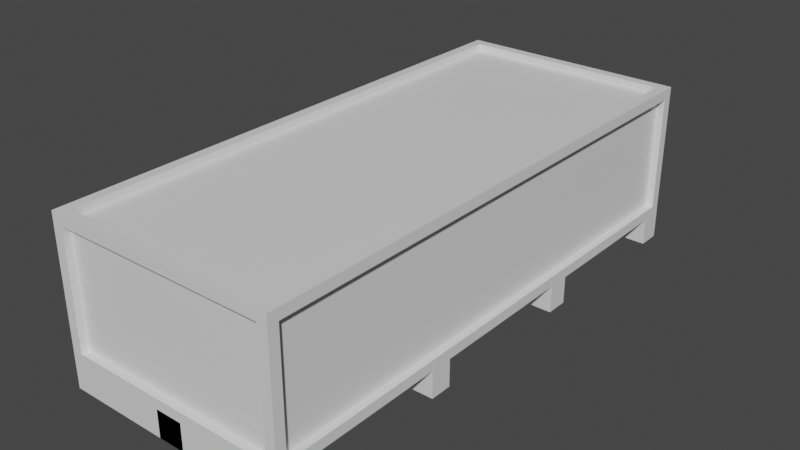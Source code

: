 # Source: WoodenCrate.blend  (saved by Blender 3.2.14; exported with 4.5.12 LTS)
import bpy
from mathutils import Matrix  # noqa: F401  (used for matrix-valued properties, if any)

bpy.ops.wm.read_factory_settings(use_empty=True)
scene = bpy.context.scene
scene.name = 'Scene'

# ---- collections
col_collection = bpy.data.collections.new('Collection'); scene.collection.children.link(col_collection)

# ---- materials (node trees are filled in below, after node groups)
mat_woodencrate = bpy.data.materials.new('WoodenCrate')
mat_woodencrate.use_transparent_shadow = False

# ---- node groups
ng_auto_smooth = bpy.data.node_groups.new('Auto Smooth', 'GeometryNodeTree')
_s = ng_auto_smooth.interface.new_socket(name='Geometry', in_out='OUTPUT', socket_type='NodeSocketGeometry')
_s = ng_auto_smooth.interface.new_socket(name='Geometry', in_out='INPUT', socket_type='NodeSocketGeometry')
_s = ng_auto_smooth.interface.new_socket(name='Angle', in_out='INPUT', socket_type='NodeSocketFloat')
_s.subtype = 'ANGLE'
_s.min_value = 0.0
_s.max_value = 3.142
ng_auto_smooth.is_modifier = True
_N = ng_auto_smooth.nodes; _L = ng_auto_smooth.links
n0 = _N.new('NodeGroupOutput'); n0.name = 'Group Output'; n0.location = (480, -100)
n1 = _N.new('NodeGroupInput'); n1.name = 'Group Input'; n1.location = (-420, -300)
n2 = _N.new('NodeGroupInput'); n2.name = 'Group Input.001'; n2.location = (-60, -100)
n3 = _N.new('GeometryNodeSetShadeSmooth'); n3.name = 'Set Shade Smooth'; n3.location = (120, -100)
n3.domain = 'EDGE'
n4 = _N.new('GeometryNodeSetShadeSmooth'); n4.name = 'Set Shade Smooth.001'; n4.location = (300, -100)
n5 = _N.new('GeometryNodeInputMeshEdgeAngle'); n5.name = 'Edge Angle'; n5.location = (-420, -220)
n6 = _N.new('GeometryNodeInputEdgeSmooth'); n6.name = 'Is Edge Smooth'; n6.location = (-60, -160)
n7 = _N.new('GeometryNodeInputShadeSmooth'); n7.name = 'Is Face Smooth'; n7.location = (-240, -340)
n8 = _N.new('FunctionNodeBooleanMath'); n8.name = 'Boolean Math'; n8.location = (-60, -220)
n9 = _N.new('FunctionNodeCompare'); n9.name = 'Compare'; n9.location = (-240, -180)
n9.operation = 'LESS_EQUAL'
_L.new(n5.outputs[0], n9.inputs[0])
_L.new(n4.outputs[0], n0.inputs[0])
_L.new(n1.outputs[1], n9.inputs[1])
_L.new(n9.outputs[0], n8.inputs[0])
_L.new(n7.outputs[0], n8.inputs[1])
_L.new(n2.outputs[0], n3.inputs[0])
_L.new(n6.outputs[0], n3.inputs[1])
_L.new(n3.outputs[0], n4.inputs[0])
_L.new(n8.outputs[0], n3.inputs[2])
n0.is_active_output = True

# ---- material node trees
mat_woodencrate.use_nodes = True; mat_woodencrate.node_tree.nodes.clear()
_N = mat_woodencrate.node_tree.nodes; _L = mat_woodencrate.node_tree.links
n0 = _N.new('ShaderNodeBsdfPrincipled'); n0.name = 'Principled BSDF'; n0.location = (10, 300)
n0.distribution = 'GGX'
n0.subsurface_method = 'RANDOM_WALK_SKIN'
n0.inputs[3].default_value = 1.45
n0.inputs[27].default_value = (0.0, 0.0, 0.0, 1.0)
n0.inputs[28].default_value = 1.0
n1 = _N.new('ShaderNodeOutputMaterial'); n1.name = 'Material Output'; n1.location = (300, 300)
_L.new(n0.outputs[0], n1.inputs[0])
n1.is_active_output = True

# ---- world
world_world = bpy.data.worlds.new('World'); scene.world = world_world
world_world.use_nodes = True; world_world.node_tree.nodes.clear()
_N = world_world.node_tree.nodes; _L = world_world.node_tree.links
n0 = _N.new('ShaderNodeOutputWorld'); n0.name = 'World Output'; n0.location = (300, 300)
n1 = _N.new('ShaderNodeBackground'); n1.name = 'Background'; n1.location = (10, 300)
n1.inputs[0].default_value = (0.05088, 0.05088, 0.05088, 1.0)
_L.new(n1.outputs[0], n0.inputs[0])
n0.is_active_output = True
world_world.color = (0.05088, 0.05088, 0.05088)
world_world.use_sun_shadow = False
world_world.sun_shadow_jitter_overblur = 0.0

# ---- meshes
me_woodencrate = bpy.data.meshes.new('WoodenCrate')
me_woodencrate.from_pydata([(0.4268, -1.0, 0.1001), (0.4268, -1.0, 0.6001), (0.4268, 1.0, 0.1001), (0.4268, 1.0, 0.6001), (-0.4268, -1.0, 0.6001), (-0.4268, 1.0, 0.1001), (-0.4268, 1.0, 0.6001), (0.4268, 0.9182, 0.0), (0.4268, 1.001, 0.0), (0.4268, 1.001, 0.1001), (0.4268, 0.2787, 0.0), (0.4268, 0.2787, 0.1001), (0.4268, 0.3611, 0.0), (0.4268, -0.3609, 0.0), (0.4268, -0.3609, 0.1001), (0.4268, -0.2785, 0.0), (0.4268, -0.2785, 0.1001), (0.4268, -1.0, 0.0), (0.4268, -0.9176, 0.0), (0.4268, -0.9176, 0.1001), (-0.4268, 0.9182, 0.0), (-0.4268, 1.001, 0.0), (-0.4268, 1.001, 0.1001), (-0.4268, 0.2787, 0.0), (-0.4268, 0.2787, 0.1001), (-0.4268, 0.3611, 0.0), (-0.4268, -0.3609, 0.0), (-0.4268, -0.3609, 0.1001), (-0.4268, -0.2785, 0.0), (-0.4268, -0.2785, 0.1001), (-0.4268, -1.0, 0.0), (-0.4268, -1.0, 0.1001), (-0.4268, -0.9176, 0.0), (-0.4268, -0.9176, 0.1001), (0.4268, 0.9621, 0.138), (0.4268, 0.9621, 0.5623), (0.4268, -0.9621, 0.5623), (0.4268, -0.9621, 0.138), (-0.3889, -1.0, 0.138), (0.3889, -1.0, 0.138), (0.3889, -1.0, 0.5623), (-0.3889, -1.0, 0.5623), (0.3889, 1.0, 0.138), (-0.3889, 1.0, 0.138), (-0.3889, 1.0, 0.5623), (0.3889, 1.0, 0.5623), (-0.4268, 0.9621, 0.138), (-0.4268, -0.9621, 0.138), (-0.4268, -0.9621, 0.5623), (-0.4268, 0.9621, 0.5623), (-0.3889, 0.9621, 0.6001), (-0.3889, -0.9621, 0.6001), (0.3889, -0.9621, 0.6001), (0.3889, 0.9621, 0.6001), (0.3994, 0.9621, 0.5623), (0.3994, 0.9621, 0.138), (0.3994, -0.9621, 0.138), (0.3994, -0.9621, 0.5623), (0.3889, -0.9726, 0.138), (-0.3889, -0.9726, 0.138), (-0.3889, -0.9726, 0.5623), (0.3889, -0.9726, 0.5623), (-0.3889, 0.9726, 0.138), (0.3889, 0.9726, 0.138), (0.3889, 0.9726, 0.5623), (-0.3889, 0.9726, 0.5623), (-0.3994, -0.9621, 0.138), (-0.3994, 0.9621, 0.138), (-0.3994, 0.9621, 0.5623), (-0.3994, -0.9621, 0.5623), (-0.3889, 0.9621, 0.5727), (-0.3889, -0.9621, 0.5727), (0.3889, 0.9621, 0.5727), (0.3889, -0.9621, 0.5727), (0.4268, -0.9176, 0.6001), (-0.4268, -0.9176, 0.6001), (0.4268, -0.9176, 0.138), (0.4268, -0.9176, 0.5623), (-0.4268, -0.9176, 0.138), (-0.4268, -0.9176, 0.5623), (-0.3889, -0.9176, 0.6001), (0.3889, -0.9176, 0.6001), (0.3994, -0.9176, 0.138), (0.3994, -0.9176, 0.5623), (-0.3994, -0.9176, 0.138), (-0.3994, -0.9176, 0.5623), (-0.3889, -0.9176, 0.5727), (0.3889, -0.9176, 0.5727), (0.4268, -0.3609, 0.138), (-0.4268, -0.3609, 0.138), (0.3994, -0.3609, 0.138), (-0.3994, -0.3609, 0.138), (0.4268, -0.3609, 0.6001), (-0.4268, -0.3609, 0.6001), (0.4268, -0.3609, 0.5623), (-0.4268, -0.3609, 0.5623), (-0.3889, -0.3609, 0.6001), (0.3889, -0.3609, 0.6001), (0.3994, -0.3609, 0.5623), (-0.3994, -0.3609, 0.5623), (-0.3889, -0.3609, 0.5727), (0.3889, -0.3609, 0.5727), (0.4268, -0.2785, 0.138), (-0.4268, -0.2785, 0.138), (0.3994, -0.2785, 0.138), (-0.3994, -0.2785, 0.138), (0.4268, -0.2785, 0.6001), (-0.4268, -0.2785, 0.6001), (0.4268, -0.2785, 0.5623), (-0.4268, -0.2785, 0.5623), (-0.3889, -0.2785, 0.6001), (0.3889, -0.2785, 0.6001), (0.3994, -0.2785, 0.5623), (-0.3994, -0.2785, 0.5623), (-0.3889, -0.2785, 0.5727), (0.3889, -0.2785, 0.5727), (0.4268, 0.3611, 0.1001), (-0.4268, 0.3611, 0.1001), (0.4268, 0.3611, 0.138), (-0.4268, 0.3611, 0.138), (0.3994, 0.3611, 0.138), (-0.3994, 0.3611, 0.138), (0.4268, 0.3611, 0.6001), (-0.4268, 0.3611, 0.6001), (0.4268, 0.3611, 0.5623), (-0.4268, 0.3611, 0.5623), (-0.3889, 0.3611, 0.6001), (0.3889, 0.3611, 0.6001), (0.3994, 0.3611, 0.5623), (-0.3994, 0.3611, 0.5623), (-0.3889, 0.3611, 0.5727), (0.3889, 0.3611, 0.5727), (0.4268, 0.2787, 0.6001), (-0.4268, 0.2787, 0.6001), (0.4268, 0.2787, 0.5623), (-0.4268, 0.2787, 0.5623), (-0.3889, 0.2787, 0.6001), (0.3889, 0.2787, 0.6001), (0.3994, 0.2787, 0.5623), (-0.3994, 0.2787, 0.5623), (-0.3889, 0.2787, 0.5727), (0.3889, 0.2787, 0.5727), (0.4268, 0.2787, 0.138), (-0.4268, 0.2787, 0.138), (0.3994, 0.2787, 0.138), (-0.3994, 0.2787, 0.138), (0.4268, 0.9182, 0.1001), (-0.4268, 0.9182, 0.1001), (0.4268, 0.9182, 0.138), (-0.4268, 0.9182, 0.138), (0.3994, 0.9182, 0.138), (-0.3994, 0.9182, 0.138), (0.4268, 0.9182, 0.6001), (-0.4268, 0.9182, 0.6001), (0.4268, 0.9182, 0.5623), (-0.4268, 0.9182, 0.5623), (-0.3889, 0.9182, 0.6001), (0.3889, 0.9182, 0.6001), (0.3994, 0.9182, 0.5623), (-0.3994, 0.9182, 0.5623), (-0.3889, 0.9182, 0.5727), (0.3889, 0.9182, 0.5727), (-0.04985, -1.0, 0.0), (-0.04985, -1.0, 0.1001), (-0.04985, 1.0, 0.0), (-0.04985, 1.0, 0.1001), (0.04985, -1.0, 0.0), (0.04985, -1.0, 0.1001), (0.04985, 1.0, 0.0), (0.04985, 1.0, 0.1001)], [], [(148, 34, 55, 150), (38, 39, 58, 59), (34, 35, 54, 55), (157, 53, 72, 161), (8, 9, 146, 7), (20, 7, 146, 147), (7, 20, 21, 8), (8, 21, 22, 9), (12, 116, 11, 10), (23, 10, 11, 24), (10, 23, 25, 12), (12, 25, 117, 116), (15, 16, 14, 13), (26, 13, 14, 27), (13, 26, 28, 15), (15, 28, 29, 16), (18, 19, 0, 17), (30, 17, 0, 31), (17, 30, 32, 18), (18, 32, 33, 19), (21, 20, 147, 22), (25, 23, 24, 117), (28, 26, 27, 29), (32, 30, 31, 33), (155, 49, 68, 159), (2, 3, 35, 34), (74, 1, 36, 77), (1, 0, 37, 36), (146, 2, 34, 148), (31, 0, 39, 38), (0, 1, 40, 39), (1, 4, 41, 40), (4, 31, 38, 41), (2, 5, 43, 42), (5, 6, 44, 43), (6, 3, 45, 44), (3, 2, 42, 45), (33, 31, 47, 78), (31, 4, 48, 47), (153, 6, 49, 155), (6, 5, 46, 49), (75, 4, 51, 80), (4, 1, 52, 51), (152, 3, 53, 157), (3, 6, 50, 53), (82, 83, 57, 56), (59, 58, 61, 60), (63, 62, 65, 64), (84, 66, 69, 85), (86, 71, 73, 87), (42, 43, 62, 63), (41, 38, 59, 60), (78, 47, 66, 84), (77, 36, 57, 83), (45, 42, 63, 64), (80, 51, 71, 86), (39, 40, 61, 58), (49, 46, 67, 68), (36, 37, 56, 57), (43, 44, 65, 62), (53, 50, 70, 72), (40, 41, 60, 61), (47, 48, 69, 66), (44, 45, 64, 65), (51, 52, 73, 71), (96, 80, 86, 100), (94, 77, 83, 98), (89, 78, 84, 91), (100, 86, 87, 101), (91, 84, 85, 99), (90, 98, 83, 82), (1, 74, 81, 52), (93, 75, 80, 96), (4, 75, 79, 48), (27, 33, 78, 89), (0, 19, 76, 37), (92, 74, 77, 94), (48, 79, 85, 69), (52, 81, 87, 73), (37, 76, 82, 56), (106, 92, 94, 108), (29, 27, 89, 103), (107, 93, 96, 110), (104, 112, 98, 90), (105, 91, 99, 113), (114, 100, 101, 115), (103, 89, 91, 105), (108, 94, 98, 112), (110, 96, 100, 114), (74, 92, 97, 81), (75, 93, 95, 79), (19, 14, 88, 76), (79, 95, 99, 85), (81, 97, 101, 87), (19, 33, 27, 14), (76, 88, 90, 82), (136, 110, 114, 140), (134, 108, 112, 138), (143, 103, 105, 145), (140, 114, 115, 141), (145, 105, 113, 139), (144, 138, 112, 104), (133, 107, 110, 136), (24, 29, 103, 143), (132, 106, 108, 134), (92, 106, 111, 97), (93, 107, 109, 95), (14, 16, 102, 88), (95, 109, 113, 99), (97, 111, 115, 101), (88, 102, 104, 90), (152, 122, 124, 154), (147, 117, 119, 149), (153, 123, 126, 156), (150, 158, 128, 120), (151, 121, 129, 159), (160, 130, 131, 161), (149, 119, 121, 151), (154, 124, 128, 158), (156, 126, 130, 160), (132, 122, 127, 137), (133, 123, 125, 135), (11, 116, 118, 142), (135, 125, 129, 139), (137, 127, 131, 141), (142, 118, 120, 144), (102, 142, 144, 104), (16, 29, 24, 11), (111, 137, 141, 115), (109, 135, 139, 113), (16, 11, 142, 102), (107, 133, 135, 109), (106, 132, 137, 111), (122, 132, 134, 124), (117, 24, 143, 119), (123, 133, 136, 126), (120, 128, 138, 144), (121, 145, 139, 129), (130, 140, 141, 131), (119, 143, 145, 121), (124, 134, 138, 128), (126, 136, 140, 130), (50, 156, 160, 70), (35, 154, 158, 54), (46, 149, 151, 67), (70, 160, 161, 72), (67, 151, 159, 68), (55, 54, 158, 150), (6, 153, 156, 50), (5, 147, 149, 46), (3, 152, 154, 35), (122, 152, 157, 127), (123, 153, 155, 125), (116, 146, 148, 118), (125, 155, 159, 129), (127, 157, 161, 131), (116, 117, 147, 146), (118, 148, 150, 120), (162, 163, 165, 164), (164, 165, 169, 168), (168, 169, 167, 166), (166, 167, 163, 162), (164, 168, 166, 162), (169, 165, 163, 167)])
me_woodencrate.polygons.foreach_set('use_smooth', [1, 1, 1, 1, 1, 1, 1, 1, 1, 1, 1, 1, 1, 1, 1, 1, 1, 1, 1, 1, 1, 1, 1, 1, 1, 1, 1, 1, 1, 1, 1, 1, 1, 1, 1, 1, 1, 1, 1, 1, 1, 1, 1, 1, 1, 1, 1, 1, 1, 1, 1, 1, 1, 1, 1, 1, 1, 1, 1, 1, 1, 1, 1, 1, 1, 1, 1, 1, 1, 1, 1, 1, 1, 1, 1, 1, 1, 1, 1, 1, 1, 1, 1, 1, 1, 1, 1, 1, 1, 1, 1, 1, 1, 1, 1, 1, 1, 1, 1, 1, 1, 1, 1, 1, 1, 1, 1, 1, 1, 1, 1, 1, 1, 1, 1, 1, 1, 1, 1, 1, 1, 1, 1, 1, 1, 1, 1, 1, 1, 1, 1, 1, 1, 1, 1, 1, 1, 1, 1, 1, 1, 1, 1, 1, 1, 1, 1, 1, 1, 1, 1, 1, 1, 1, 1, 1, 1, 1, 0, 0, 0, 0, 0, 0])
_uv = me_woodencrate.uv_layers.new(name='UVMap')
_uv.uv.foreach_set('vector', [0.9888, 0.01346, 0.9888, 0.002397, 0.9971, 0.002397, 0.9971, 0.01346, 0.7523, 0.6924, 0.7523, 0.8882, 0.744, 0.8882, 0.744, 0.6924, 0.3723, 0.8183, 0.3723, 0.7114, 0.3806, 0.7114, 0.3806, 0.8183, 0.9579, 0.4759, 0.9579, 0.4869, 0.9496, 0.4869, 0.9496, 0.4759, 0.4642, 0.7367, 0.4642, 0.7114, 0.4891, 0.7114, 0.4891, 0.7367, 0.7706, 0.437, 0.7706, 0.2221, 0.8008, 0.2221, 0.8008, 0.437, 0.2003, 0.5108, 0.2003, 0.7257, 0.1754, 0.7257, 0.1754, 0.5108, 0.8407, 0.437, 0.8407, 0.2221, 0.8709, 0.2221, 0.8709, 0.437, 0.877, 0.6526, 0.9072, 0.6526, 0.9072, 0.6734, 0.877, 0.6734, 0.8757, 0.437, 0.8757, 0.2221, 0.906, 0.2221, 0.906, 0.437, 0.6657, 0.6924, 0.6657, 0.9073, 0.6408, 0.9073, 0.6408, 0.6924, 0.8056, 0.437, 0.8056, 0.2221, 0.8359, 0.2221, 0.8359, 0.437, 0.877, 0.8136, 0.9072, 0.8136, 0.9072, 0.8344, 0.877, 0.8344, 0.2299, 0.7257, 0.2299, 0.5108, 0.2602, 0.5108, 0.2602, 0.7257, 0.2299, 0.5108, 0.2299, 0.7257, 0.2051, 0.7257, 0.2051, 0.5108, 0.8521, 0.2173, 0.8521, 0.002397, 0.8824, 0.002397, 0.8824, 0.2173, 0.877, 0.9746, 0.9072, 0.9746, 0.9072, 0.9953, 0.877, 0.9953, 0.8123, 0.002397, 0.8123, 0.2173, 0.782, 0.2173, 0.782, 0.002397, 0.636, 0.6924, 0.636, 0.9073, 0.6111, 0.9073, 0.6111, 0.6924, 0.8171, 0.2173, 0.8171, 0.002397, 0.8473, 0.002397, 0.8473, 0.2173, 0.5188, 0.7367, 0.4939, 0.7367, 0.4939, 0.7114, 0.5188, 0.7114, 0.9651, 0.6526, 0.9651, 0.6734, 0.9349, 0.6734, 0.9349, 0.6526, 0.9651, 0.8136, 0.9651, 0.8344, 0.9349, 0.8344, 0.9349, 0.8136, 0.9651, 0.9746, 0.9651, 0.9953, 0.9349, 0.9953, 0.9349, 0.9746, 0.9758, 0.01346, 0.9758, 0.002397, 0.984, 0.002397, 0.984, 0.01346, 0.3137, 0.8373, 0.3137, 0.7114, 0.3251, 0.721, 0.3251, 0.8278, 0.9814, 0.9746, 0.9814, 0.9953, 0.9699, 0.9858, 0.9699, 0.9746, 0.7947, 0.6924, 0.7947, 0.8183, 0.7833, 0.8087, 0.7833, 0.7019, 0.9072, 0.5123, 0.9072, 0.4917, 0.9187, 0.5013, 0.9187, 0.5123, 0.782, 0.002397, 0.782, 0.2173, 0.7706, 0.2078, 0.7706, 0.01193, 0.2927, 0.7114, 0.2927, 0.8373, 0.2812, 0.8278, 0.2812, 0.721, 0.6981, 0.6924, 0.6981, 0.9073, 0.6867, 0.8978, 0.6867, 0.7019, 0.8109, 0.6924, 0.8109, 0.8183, 0.7995, 0.8087, 0.7995, 0.7019, 0.6705, 0.9073, 0.6705, 0.6924, 0.6819, 0.7019, 0.6819, 0.8978, 0.2764, 0.7114, 0.2764, 0.8373, 0.265, 0.8278, 0.265, 0.721, 0.8986, 0.002397, 0.8986, 0.2173, 0.8872, 0.2078, 0.8872, 0.01193, 0.8272, 0.6924, 0.8272, 0.8183, 0.8157, 0.8087, 0.8157, 0.7019, 0.9349, 0.9746, 0.9349, 0.9953, 0.9235, 0.9858, 0.9235, 0.9746, 0.3089, 0.7114, 0.3089, 0.8373, 0.2974, 0.8278, 0.2974, 0.721, 0.9976, 0.9747, 0.9976, 0.9953, 0.9862, 0.9858, 0.9862, 0.9747, 0.3413, 0.7114, 0.3413, 0.8373, 0.3299, 0.8278, 0.3299, 0.721, 0.002397, 0.02315, 0.002397, 0.002397, 0.01383, 0.01193, 0.01383, 0.02315, 0.002397, 0.002397, 0.2602, 0.002397, 0.2488, 0.01193, 0.01383, 0.01193, 0.2602, 0.4854, 0.2602, 0.506, 0.2488, 0.4965, 0.2488, 0.4854, 0.2602, 0.506, 0.002397, 0.506, 0.01383, 0.4965, 0.2488, 0.4965, 0.6377, 0.4757, 0.7658, 0.4757, 0.7658, 0.4869, 0.6377, 0.4869, 0.7393, 0.4917, 0.7393, 0.6876, 0.6111, 0.6876, 0.6111, 0.4917, 0.8722, 0.4917, 0.8722, 0.6876, 0.744, 0.6876, 0.744, 0.4917, 0.5047, 0.01362, 0.5047, 0.002397, 0.6329, 0.002397, 0.6329, 0.01362, 0.4999, 0.4757, 0.4999, 0.4869, 0.265, 0.4869, 0.265, 0.4757, 0.716, 0.8882, 0.716, 0.6924, 0.7243, 0.6924, 0.7243, 0.8882, 0.3675, 0.7114, 0.3675, 0.8183, 0.3592, 0.8183, 0.3592, 0.7114, 0.9235, 0.01362, 0.9235, 0.002397, 0.9317, 0.002397, 0.9317, 0.01362, 0.971, 0.4757, 0.971, 0.4869, 0.9627, 0.4869, 0.9627, 0.4757, 0.3544, 0.7114, 0.3544, 0.8183, 0.3461, 0.8183, 0.3461, 0.7114, 0.9448, 0.4757, 0.9448, 0.4869, 0.9365, 0.4869, 0.9365, 0.4757, 0.425, 0.8183, 0.425, 0.7114, 0.4333, 0.7114, 0.4333, 0.8183, 0.4067, 0.7114, 0.4067, 0.8183, 0.3984, 0.8183, 0.3984, 0.7114, 0.3936, 0.7114, 0.3936, 0.8183, 0.3854, 0.8183, 0.3854, 0.7114, 0.4381, 0.8183, 0.4381, 0.7114, 0.4463, 0.7114, 0.4463, 0.8183, 0.7785, 0.6924, 0.7785, 0.8882, 0.7702, 0.8882, 0.7702, 0.6924, 0.7393, 0.6924, 0.7393, 0.8882, 0.731, 0.8882, 0.731, 0.6924, 0.4511, 0.8183, 0.4511, 0.7114, 0.4594, 0.7114, 0.4594, 0.8183, 0.7029, 0.8882, 0.7029, 0.6924, 0.7112, 0.6924, 0.7112, 0.8882, 0.7654, 0.6924, 0.7654, 0.8882, 0.7571, 0.8882, 0.7571, 0.6924, 0.9448, 0.3355, 0.9448, 0.4757, 0.9365, 0.4757, 0.9365, 0.3355, 0.971, 0.3355, 0.971, 0.4757, 0.9627, 0.4757, 0.9627, 0.3355, 0.9235, 0.1538, 0.9235, 0.01362, 0.9317, 0.01362, 0.9317, 0.1538, 0.4999, 0.3355, 0.4999, 0.4757, 0.265, 0.4757, 0.265, 0.3355, 0.5047, 0.1538, 0.5047, 0.01362, 0.6329, 0.01362, 0.6329, 0.1538, 0.6377, 0.3355, 0.7658, 0.3355, 0.7658, 0.4757, 0.6377, 0.4757, 0.2602, 0.002397, 0.2602, 0.02315, 0.2488, 0.02315, 0.2488, 0.01193, 0.002397, 0.1633, 0.002397, 0.02315, 0.01383, 0.02315, 0.01383, 0.1633, 0.9976, 0.4917, 0.9976, 0.5125, 0.9862, 0.5125, 0.9862, 0.5013, 0.9349, 0.8344, 0.9349, 0.9746, 0.9235, 0.9746, 0.9235, 0.8344, 0.9072, 0.9953, 0.9072, 0.9746, 0.9187, 0.9746, 0.9187, 0.9858, 0.9814, 0.8344, 0.9814, 0.9746, 0.9699, 0.9746, 0.9699, 0.8344, 0.9758, 0.4869, 0.9758, 0.4757, 0.984, 0.4757, 0.984, 0.4869, 0.9579, 0.002397, 0.9579, 0.01362, 0.9496, 0.01362, 0.9496, 0.002397, 0.9888, 0.4869, 0.9888, 0.4757, 0.9971, 0.4757, 0.9971, 0.4869, 0.9814, 0.8136, 0.9814, 0.8344, 0.9699, 0.8344, 0.9699, 0.8136, 0.9349, 0.8136, 0.9349, 0.8344, 0.9235, 0.8344, 0.9235, 0.8136, 0.002397, 0.1841, 0.002397, 0.1633, 0.01383, 0.1633, 0.01383, 0.1841, 0.6377, 0.3148, 0.7658, 0.3148, 0.7658, 0.3355, 0.6377, 0.3355, 0.5047, 0.1745, 0.5047, 0.1538, 0.6329, 0.1538, 0.6329, 0.1745, 0.4999, 0.3148, 0.4999, 0.3355, 0.265, 0.3355, 0.265, 0.3148, 0.9235, 0.1745, 0.9235, 0.1538, 0.9317, 0.1538, 0.9317, 0.1745, 0.971, 0.3148, 0.971, 0.3355, 0.9627, 0.3355, 0.9627, 0.3148, 0.9448, 0.3148, 0.9448, 0.3355, 0.9365, 0.3355, 0.9365, 0.3148, 0.2602, 0.02315, 0.2602, 0.1633, 0.2488, 0.1633, 0.2488, 0.02315, 0.9976, 0.5125, 0.9976, 0.6527, 0.9862, 0.6527, 0.9862, 0.5125, 0.9072, 0.9746, 0.9072, 0.8344, 0.9187, 0.8344, 0.9187, 0.9746, 0.9758, 0.4757, 0.9758, 0.3355, 0.984, 0.3355, 0.984, 0.4757, 0.9579, 0.01362, 0.9579, 0.1538, 0.9496, 0.1538, 0.9496, 0.01362, 0.1705, 0.5108, 0.1705, 0.7257, 0.002397, 0.7257, 0.002397, 0.5108, 0.9888, 0.4757, 0.9888, 0.3355, 0.9971, 0.3355, 0.9971, 0.4757, 0.9448, 0.1745, 0.9448, 0.3148, 0.9365, 0.3148, 0.9365, 0.1745, 0.971, 0.1745, 0.971, 0.3148, 0.9627, 0.3148, 0.9627, 0.1745, 0.9235, 0.3148, 0.9235, 0.1745, 0.9317, 0.1745, 0.9317, 0.3148, 0.4999, 0.1745, 0.4999, 0.3148, 0.265, 0.3148, 0.265, 0.1745, 0.5047, 0.3148, 0.5047, 0.1745, 0.6329, 0.1745, 0.6329, 0.3148, 0.6377, 0.1745, 0.7658, 0.1745, 0.7658, 0.3148, 0.6377, 0.3148, 0.002397, 0.3244, 0.002397, 0.1841, 0.01383, 0.1841, 0.01383, 0.3244, 0.9349, 0.6734, 0.9349, 0.8136, 0.9235, 0.8136, 0.9235, 0.6734, 0.9814, 0.6734, 0.9814, 0.8136, 0.9699, 0.8136, 0.9699, 0.6734, 0.2602, 0.1633, 0.2602, 0.1841, 0.2488, 0.1841, 0.2488, 0.1633, 0.9976, 0.6527, 0.9976, 0.6734, 0.9862, 0.6734, 0.9862, 0.6527, 0.9072, 0.8344, 0.9072, 0.8136, 0.9187, 0.8136, 0.9187, 0.8344, 0.9758, 0.3355, 0.9758, 0.3148, 0.984, 0.3148, 0.984, 0.3355, 0.9579, 0.1538, 0.9579, 0.1745, 0.9496, 0.1745, 0.9496, 0.1538, 0.9888, 0.3355, 0.9888, 0.3148, 0.9971, 0.3148, 0.9971, 0.3355, 0.9814, 0.5123, 0.9814, 0.6526, 0.9699, 0.6526, 0.9699, 0.5123, 0.9349, 0.5123, 0.9349, 0.6526, 0.9235, 0.6526, 0.9235, 0.5123, 0.002397, 0.4854, 0.002397, 0.3451, 0.01383, 0.3451, 0.01383, 0.4854, 0.6377, 0.01346, 0.7658, 0.01346, 0.7658, 0.1537, 0.6377, 0.1537, 0.5047, 0.4759, 0.5047, 0.3356, 0.6329, 0.3356, 0.6329, 0.4759, 0.4999, 0.01346, 0.4999, 0.1537, 0.265, 0.1537, 0.265, 0.01346, 0.9235, 0.4759, 0.9235, 0.3356, 0.9317, 0.3356, 0.9317, 0.4759, 0.971, 0.01346, 0.971, 0.1537, 0.9627, 0.1537, 0.9627, 0.01346, 0.9448, 0.01346, 0.9448, 0.1537, 0.9365, 0.1537, 0.9365, 0.01346, 0.2602, 0.3244, 0.2602, 0.3451, 0.2488, 0.3451, 0.2488, 0.3244, 0.9976, 0.8137, 0.9976, 0.8344, 0.9862, 0.8344, 0.9862, 0.8137, 0.9072, 0.6734, 0.9072, 0.6526, 0.9187, 0.6526, 0.9187, 0.6734, 0.9758, 0.1745, 0.9758, 0.1537, 0.984, 0.1537, 0.984, 0.1745, 0.9579, 0.3148, 0.9579, 0.3356, 0.9496, 0.3356, 0.9496, 0.3148, 0.9888, 0.1745, 0.9888, 0.1537, 0.9971, 0.1537, 0.9971, 0.1745, 0.9888, 0.3148, 0.9888, 0.1745, 0.9971, 0.1745, 0.9971, 0.3148, 0.4333, 0.4917, 0.4333, 0.7066, 0.265, 0.7066, 0.265, 0.4917, 0.9579, 0.1745, 0.9579, 0.3148, 0.9496, 0.3148, 0.9496, 0.1745, 0.9758, 0.3148, 0.9758, 0.1745, 0.984, 0.1745, 0.984, 0.3148, 0.9072, 0.8136, 0.9072, 0.6734, 0.9187, 0.6734, 0.9187, 0.8136, 0.9976, 0.6734, 0.9976, 0.8137, 0.9862, 0.8137, 0.9862, 0.6734, 0.2602, 0.1841, 0.2602, 0.3244, 0.2488, 0.3244, 0.2488, 0.1841, 0.9814, 0.6526, 0.9814, 0.6734, 0.9699, 0.6734, 0.9699, 0.6526, 0.9349, 0.6526, 0.9349, 0.6734, 0.9235, 0.6734, 0.9235, 0.6526, 0.002397, 0.3451, 0.002397, 0.3244, 0.01383, 0.3244, 0.01383, 0.3451, 0.6377, 0.1537, 0.7658, 0.1537, 0.7658, 0.1745, 0.6377, 0.1745, 0.5047, 0.3356, 0.5047, 0.3148, 0.6329, 0.3148, 0.6329, 0.3356, 0.4999, 0.1537, 0.4999, 0.1745, 0.265, 0.1745, 0.265, 0.1537, 0.9235, 0.3356, 0.9235, 0.3148, 0.9317, 0.3148, 0.9317, 0.3356, 0.971, 0.1537, 0.971, 0.1745, 0.9627, 0.1745, 0.9627, 0.1537, 0.9448, 0.1537, 0.9448, 0.1745, 0.9365, 0.1745, 0.9365, 0.1537, 0.9448, 0.002397, 0.9448, 0.01346, 0.9365, 0.01346, 0.9365, 0.002397, 0.971, 0.002397, 0.971, 0.01346, 0.9627, 0.01346, 0.9627, 0.002397, 0.9235, 0.4869, 0.9235, 0.4759, 0.9317, 0.4759, 0.9317, 0.4869, 0.4999, 0.002397, 0.4999, 0.01346, 0.265, 0.01346, 0.265, 0.002397, 0.5047, 0.4869, 0.5047, 0.4759, 0.6329, 0.4759, 0.6329, 0.4869, 0.6377, 0.002397, 0.7658, 0.002397, 0.7658, 0.01346, 0.6377, 0.01346, 0.002397, 0.506, 0.002397, 0.4854, 0.01383, 0.4854, 0.01383, 0.4965, 0.9349, 0.4917, 0.9349, 0.5123, 0.9235, 0.5123, 0.9235, 0.5013, 0.9814, 0.4917, 0.9814, 0.5123, 0.9699, 0.5123, 0.9699, 0.5013, 0.2602, 0.3451, 0.2602, 0.4854, 0.2488, 0.4854, 0.2488, 0.3451, 0.9976, 0.8344, 0.9976, 0.9747, 0.9862, 0.9747, 0.9862, 0.8344, 0.9072, 0.6526, 0.9072, 0.5123, 0.9187, 0.5123, 0.9187, 0.6526, 0.9758, 0.1537, 0.9758, 0.01346, 0.984, 0.01346, 0.984, 0.1537, 0.9579, 0.3356, 0.9579, 0.4759, 0.9496, 0.4759, 0.9496, 0.3356, 0.6063, 0.4917, 0.6063, 0.7066, 0.4381, 0.7066, 0.4381, 0.4917, 0.9888, 0.1537, 0.9888, 0.01346, 0.9971, 0.01346, 0.9971, 0.1537, 0.02228, 0.6139, 0.02228, 0.6004, 0.5941, 0.6004, 0.5941, 0.6139, 0.5654, 0.6542, 0.5368, 0.6542, 0.5368, 0.6408, 0.5654, 0.6408, 0.02228, 0.6004, 0.02228, 0.5869, 0.5941, 0.5869, 0.5941, 0.6004, 0.5941, 0.6542, 0.5654, 0.6542, 0.5654, 0.6408, 0.5941, 0.6408, 0.5941, 0.6139, 0.5941, 0.6274, 0.02228, 0.6274, 0.02228, 0.6139, 0.5941, 0.6274, 0.5941, 0.6408, 0.02228, 0.6408, 0.02228, 0.6274])
me_woodencrate.materials.append(mat_woodencrate)
me_woodencrate.update()

# ---- objects
ob_woodencrate = bpy.data.objects.new('WoodenCrate', me_woodencrate)

# ---- transforms, parenting, visibility, modifiers, constraints
ob_woodencrate.location = (0.0, 0.0, 0.0)
_m = ob_woodencrate.modifiers.new('Auto Smooth', 'NODES')
_m.node_group = ng_auto_smooth
_gi = [s.identifier for s in ng_auto_smooth.interface.items_tree if s.item_type == 'SOCKET' and s.in_out == 'INPUT']
_m[_gi[1]] = 0.5236  # Angle

# ---- collection membership
col_collection.objects.link(ob_woodencrate)

# ---- scene / render settings (as saved in the file)
scene.frame_start = 1; scene.frame_end = 250; scene.frame_set(1)
scene.render.engine = 'BLENDER_EEVEE_NEXT'
scene.cycles.sampling_pattern = 'TABULATED_SOBOL'
scene.cycles.use_light_tree = False
scene.eevee.use_gtao = True
scene.eevee.gtao_distance = 64.49
scene.view_settings.view_transform = 'Filmic'
bpy.context.view_layer.update()

# ---- added for rendering (the .blend has no active camera and no usable light): camera, sun
cam_auto = bpy.data.cameras.new('AutoCamera')
cam_auto.lens = 50.0
cam_auto.sensor_width = 36.0
cam_auto.clip_end = 1000.0
ob_auto_camera = bpy.data.objects.new('AutoCamera', cam_auto)
scene.collection.objects.link(ob_auto_camera)
ob_auto_camera.location = (2.08765, -2.50487, 1.97019)
ob_auto_camera.rotation_euler = (1.09748, -7.21219e-08, 0.694738)
scene.camera = ob_auto_camera
light_auto_sun = bpy.data.lights.new('AutoSun', 'SUN')
light_auto_sun.energy = 3.0
light_auto_sun.angle = 0.0523599
ob_auto_sun = bpy.data.objects.new('AutoSun', light_auto_sun)
scene.collection.objects.link(ob_auto_sun)
ob_auto_sun.rotation_euler = (0.872665, 0.174533, 0.523599)
bpy.context.view_layer.update()
